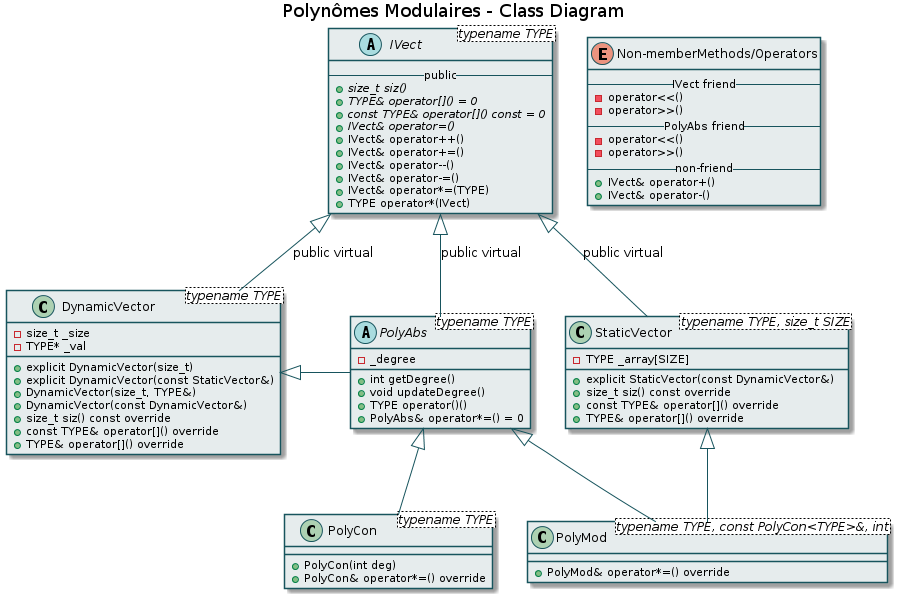

The diagram above was rendered by PlantUML. Its source (embedded in the PNG):
@startuml

title Polynômes Modulaires - Class Diagram

skinparam class {
  BackgroundColor #E6ECED
  ArrowColor #17545D
  BorderColor #17545D
}

enum Non-memberMethods/Operators {
     -- IVect friend --
     -operator<<()
     -operator>>()
     -- PolyAbs friend --
     -operator<<()
     -operator>>()
     -- non-friend --
     + IVect& operator+()
     + IVect& operator-()
}

abstract class IVect<typename TYPE> {
      -- public --
      +{abstract} size_t siz()
      +{abstract} TYPE& operator[]() = 0
      +{abstract} const TYPE& operator[]() const = 0
      +{abstract} IVect& operator=()
      + IVect& operator++()
      + IVect& operator+=()
      + IVect& operator--()
      + IVect& operator-=()
      + IVect& operator*=(TYPE)
      + TYPE operator*(IVect)
}

class StaticVector<typename TYPE, size_t SIZE> {
      -TYPE _array[SIZE]
      +explicit StaticVector(const DynamicVector&)
      +size_t siz() const override
      +const TYPE& operator[]() override
      +TYPE& operator[]() override
}

class DynamicVector<typename TYPE> {
      -size_t _size
      -TYPE* _val
      +explicit DynamicVector(size_t)
      +explicit DynamicVector(const StaticVector&)
      +DynamicVector(size_t, TYPE&)
      +DynamicVector(const DynamicVector&)
      +size_t siz() const override
      +const TYPE& operator[]() override
      +TYPE& operator[]() override
}

abstract class PolyAbs<typename TYPE> {
      -_degree
      +int getDegree()
      +void updateDegree()
      +TYPE operator()()
      +PolyAbs& operator*=() = 0
}

class PolyCon<typename TYPE> {
      +PolyCon(int deg)
      +PolyCon& operator*=() override
}

class PolyMod<typename TYPE, const PolyCon<TYPE>&, int> {
      +PolyMod& operator*=() override
}

IVect <|-down- StaticVector: public virtual
IVect <|-down- DynamicVector: public virtual
IVect <|-down- PolyAbs: public virtual
DynamicVector <|-right- PolyAbs
PolyAbs <|-down- PolyCon
PolyAbs <|-down- PolyMod
StaticVector <|-down- PolyMod


@enduml